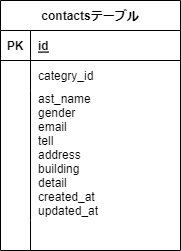

The diagram above was exported from draw.io. Its source (the exported page's mxGraphModel, read from the mxfile embedded in the PNG):
<mxGraphModel dx="2026" dy="1139" grid="1" gridSize="10" guides="1" tooltips="1" connect="1" arrows="1" fold="1" page="1" pageScale="1" pageWidth="827" pageHeight="1169" math="0" shadow="0">
  <root>
    <mxCell id="0" />
    <mxCell id="1" parent="0" />
    <mxCell id="2" value="contactsテーブル" style="shape=table;startSize=30;container=1;collapsible=1;childLayout=tableLayout;fixedRows=1;rowLines=0;fontStyle=1;align=center;resizeLast=1;" vertex="1" parent="1">
      <mxGeometry x="70" y="60" width="180" height="250" as="geometry" />
    </mxCell>
    <mxCell id="3" value="" style="shape=tableRow;horizontal=0;startSize=0;swimlaneHead=0;swimlaneBody=0;fillColor=none;collapsible=0;dropTarget=0;points=[[0,0.5],[1,0.5]];portConstraint=eastwest;top=0;left=0;right=0;bottom=1;" vertex="1" parent="2">
      <mxGeometry y="30" width="180" height="30" as="geometry" />
    </mxCell>
    <mxCell id="4" value="PK" style="shape=partialRectangle;connectable=0;fillColor=none;top=0;left=0;bottom=0;right=0;fontStyle=1;overflow=hidden;" vertex="1" parent="3">
      <mxGeometry width="30" height="30" as="geometry">
        <mxRectangle width="30" height="30" as="alternateBounds" />
      </mxGeometry>
    </mxCell>
    <mxCell id="5" value="id" style="shape=partialRectangle;connectable=0;fillColor=none;top=0;left=0;bottom=0;right=0;align=left;spacingLeft=6;fontStyle=5;overflow=hidden;" vertex="1" parent="3">
      <mxGeometry x="30" width="150" height="30" as="geometry">
        <mxRectangle width="150" height="30" as="alternateBounds" />
      </mxGeometry>
    </mxCell>
    <mxCell id="6" value="" style="shape=tableRow;horizontal=0;startSize=0;swimlaneHead=0;swimlaneBody=0;fillColor=none;collapsible=0;dropTarget=0;points=[[0,0.5],[1,0.5]];portConstraint=eastwest;top=0;left=0;right=0;bottom=0;" vertex="1" parent="2">
      <mxGeometry y="60" width="180" height="30" as="geometry" />
    </mxCell>
    <mxCell id="7" value="" style="shape=partialRectangle;connectable=0;fillColor=none;top=0;left=0;bottom=0;right=0;editable=1;overflow=hidden;" vertex="1" parent="6">
      <mxGeometry width="30" height="30" as="geometry">
        <mxRectangle width="30" height="30" as="alternateBounds" />
      </mxGeometry>
    </mxCell>
    <mxCell id="8" value="categry_id" style="shape=partialRectangle;connectable=0;fillColor=none;top=0;left=0;bottom=0;right=0;align=left;spacingLeft=6;overflow=hidden;" vertex="1" parent="6">
      <mxGeometry x="30" width="150" height="30" as="geometry">
        <mxRectangle width="150" height="30" as="alternateBounds" />
      </mxGeometry>
    </mxCell>
    <mxCell id="12" value="" style="shape=tableRow;horizontal=0;startSize=0;swimlaneHead=0;swimlaneBody=0;fillColor=none;collapsible=0;dropTarget=0;points=[[0,0.5],[1,0.5]];portConstraint=eastwest;top=0;left=0;right=0;bottom=0;" vertex="1" parent="2">
      <mxGeometry y="90" width="180" height="130" as="geometry" />
    </mxCell>
    <mxCell id="13" value="" style="shape=partialRectangle;connectable=0;fillColor=none;top=0;left=0;bottom=0;right=0;editable=1;overflow=hidden;" vertex="1" parent="12">
      <mxGeometry width="30" height="130" as="geometry">
        <mxRectangle width="30" height="130" as="alternateBounds" />
      </mxGeometry>
    </mxCell>
    <mxCell id="14" value="ast_name&#10;gender&#10;email&#10;tell&#10;address&#10;building&#10;detail&#10;created_at &#10;updated_at&#10;&#10;&#10;&#10;" style="shape=partialRectangle;connectable=0;fillColor=none;top=0;left=0;bottom=0;right=0;align=left;spacingLeft=6;overflow=hidden;" vertex="1" parent="12">
      <mxGeometry x="30" width="150" height="130" as="geometry">
        <mxRectangle width="150" height="130" as="alternateBounds" />
      </mxGeometry>
    </mxCell>
    <mxCell id="9" value="" style="shape=tableRow;horizontal=0;startSize=0;swimlaneHead=0;swimlaneBody=0;fillColor=none;collapsible=0;dropTarget=0;points=[[0,0.5],[1,0.5]];portConstraint=eastwest;top=0;left=0;right=0;bottom=0;" vertex="1" parent="2">
      <mxGeometry y="220" width="180" height="30" as="geometry" />
    </mxCell>
    <mxCell id="10" value="" style="shape=partialRectangle;connectable=0;fillColor=none;top=0;left=0;bottom=0;right=0;editable=1;overflow=hidden;" vertex="1" parent="9">
      <mxGeometry width="30" height="30" as="geometry">
        <mxRectangle width="30" height="30" as="alternateBounds" />
      </mxGeometry>
    </mxCell>
    <mxCell id="11" value="" style="shape=partialRectangle;connectable=0;fillColor=none;top=0;left=0;bottom=0;right=0;align=left;spacingLeft=6;overflow=hidden;" vertex="1" parent="9">
      <mxGeometry x="30" width="150" height="30" as="geometry">
        <mxRectangle width="150" height="30" as="alternateBounds" />
      </mxGeometry>
    </mxCell>
  </root>
</mxGraphModel>